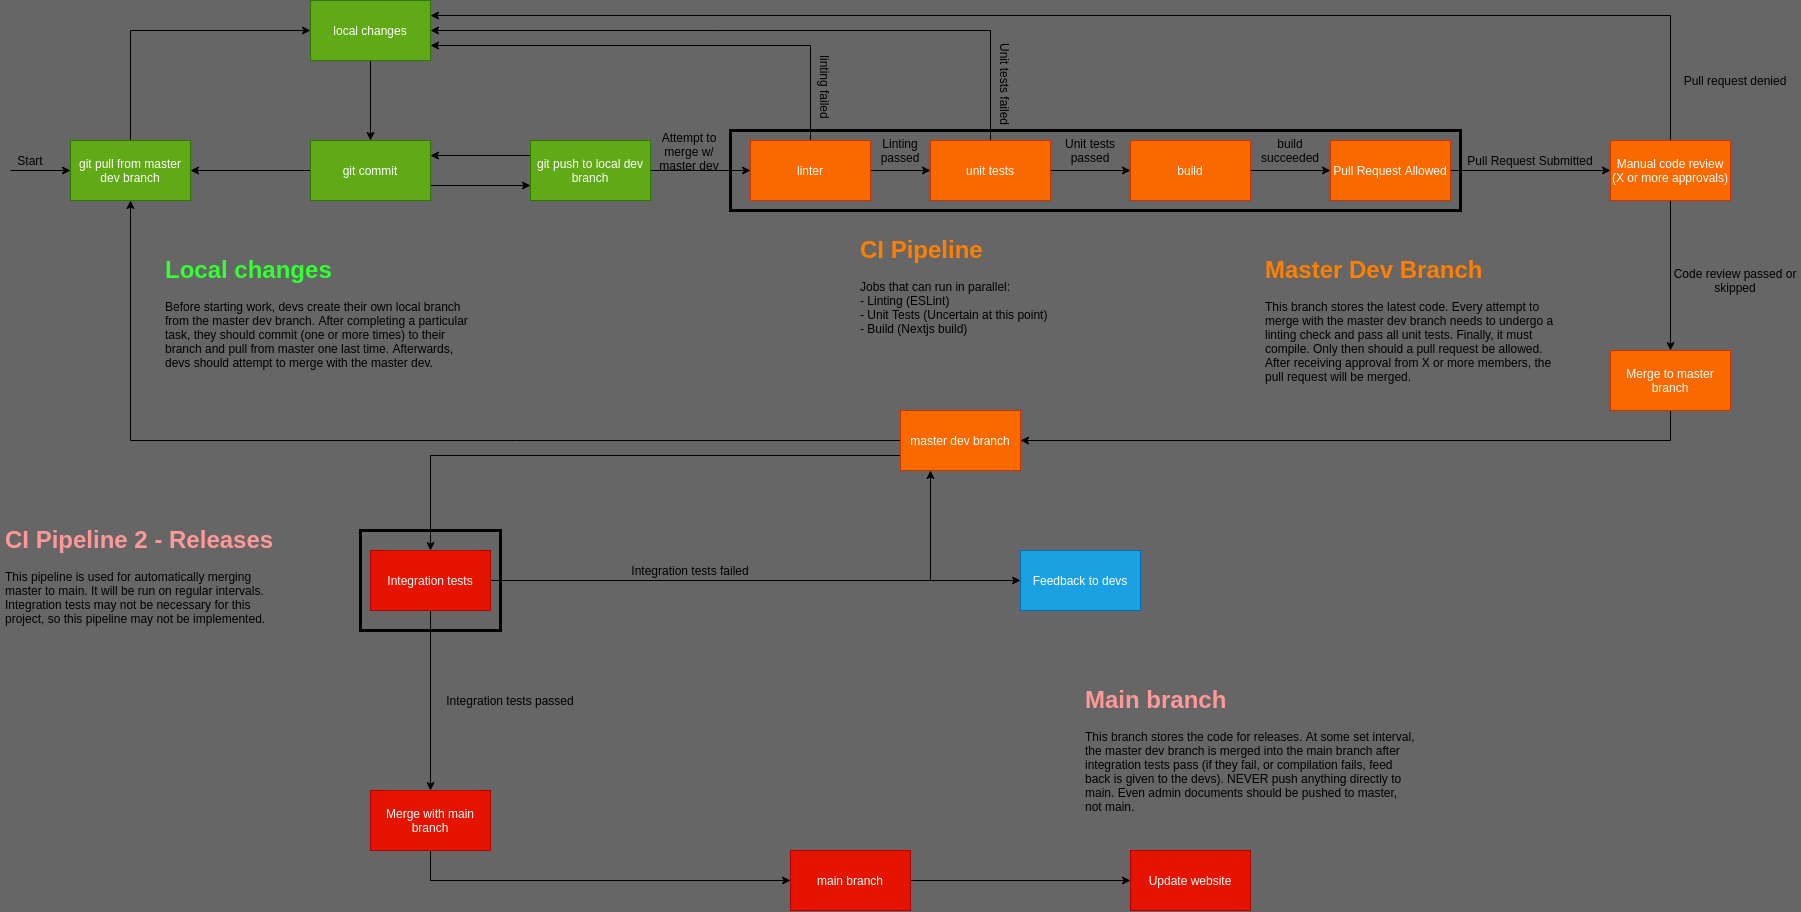

The diagram above was exported from draw.io. Its source (the exported page's mxGraphModel, read from the mxfile embedded in the PNG):
<mxGraphModel dx="881" dy="677" grid="1" gridSize="10" guides="1" tooltips="1" connect="1" arrows="1" fold="1" page="1" pageScale="1" pageWidth="1920" pageHeight="1200" background="#666666" math="0" shadow="0">
  <root>
    <mxCell id="0" />
    <mxCell id="1" parent="0" />
    <mxCell id="13" style="edgeStyle=orthogonalEdgeStyle;rounded=0;orthogonalLoop=1;jettySize=auto;html=1;exitX=0;exitY=0.5;exitDx=0;exitDy=0;entryX=1;entryY=0.5;entryDx=0;entryDy=0;" parent="1" source="2" target="10" edge="1">
      <mxGeometry relative="1" as="geometry" />
    </mxCell>
    <mxCell id="21" style="edgeStyle=orthogonalEdgeStyle;rounded=0;orthogonalLoop=1;jettySize=auto;html=1;exitX=1;exitY=0.75;exitDx=0;exitDy=0;entryX=0;entryY=0.75;entryDx=0;entryDy=0;" parent="1" source="2" target="5" edge="1">
      <mxGeometry relative="1" as="geometry" />
    </mxCell>
    <mxCell id="2" value="git commit" style="whiteSpace=wrap;html=1;fillColor=#60a917;strokeColor=#2D7600;fontColor=#ffffff;" parent="1" vertex="1">
      <mxGeometry x="320" y="210" width="120" height="60" as="geometry" />
    </mxCell>
    <mxCell id="4" style="edgeStyle=orthogonalEdgeStyle;rounded=0;orthogonalLoop=1;jettySize=auto;html=1;exitX=0.5;exitY=1;exitDx=0;exitDy=0;entryX=0.5;entryY=0;entryDx=0;entryDy=0;" parent="1" source="3" target="2" edge="1">
      <mxGeometry relative="1" as="geometry" />
    </mxCell>
    <mxCell id="3" value="local changes" style="rounded=0;whiteSpace=wrap;html=1;fillColor=#60a917;strokeColor=#2D7600;fontColor=#ffffff;" parent="1" vertex="1">
      <mxGeometry x="320" y="70" width="120" height="60" as="geometry" />
    </mxCell>
    <mxCell id="17" style="edgeStyle=orthogonalEdgeStyle;rounded=0;orthogonalLoop=1;jettySize=auto;html=1;exitX=1;exitY=0.5;exitDx=0;exitDy=0;entryX=0;entryY=0.5;entryDx=0;entryDy=0;" parent="1" source="5" target="16" edge="1">
      <mxGeometry relative="1" as="geometry" />
    </mxCell>
    <mxCell id="20" style="edgeStyle=orthogonalEdgeStyle;rounded=0;orthogonalLoop=1;jettySize=auto;html=1;exitX=0;exitY=0.25;exitDx=0;exitDy=0;entryX=1;entryY=0.25;entryDx=0;entryDy=0;" parent="1" source="5" target="2" edge="1">
      <mxGeometry relative="1" as="geometry" />
    </mxCell>
    <mxCell id="5" value="git push to local dev branch" style="rounded=0;whiteSpace=wrap;html=1;fillColor=#60a917;strokeColor=#2D7600;fontColor=#ffffff;" parent="1" vertex="1">
      <mxGeometry x="540" y="210" width="120" height="60" as="geometry" />
    </mxCell>
    <mxCell id="74" style="edgeStyle=orthogonalEdgeStyle;rounded=0;orthogonalLoop=1;jettySize=auto;html=1;exitX=1;exitY=0.5;exitDx=0;exitDy=0;entryX=0;entryY=0.5;entryDx=0;entryDy=0;" parent="1" source="8" target="65" edge="1">
      <mxGeometry relative="1" as="geometry" />
    </mxCell>
    <mxCell id="8" value="main branch" style="rounded=0;whiteSpace=wrap;html=1;fillColor=#e51400;strokeColor=#B20000;fontColor=#ffffff;" parent="1" vertex="1">
      <mxGeometry x="800" y="920" width="120" height="60" as="geometry" />
    </mxCell>
    <mxCell id="12" style="edgeStyle=orthogonalEdgeStyle;rounded=0;orthogonalLoop=1;jettySize=auto;html=1;exitX=0.5;exitY=0;exitDx=0;exitDy=0;entryX=0;entryY=0.5;entryDx=0;entryDy=0;" parent="1" source="10" target="3" edge="1">
      <mxGeometry relative="1" as="geometry" />
    </mxCell>
    <mxCell id="10" value="git pull from master dev branch" style="rounded=0;whiteSpace=wrap;html=1;fillColor=#60a917;strokeColor=#2D7600;fontColor=#ffffff;" parent="1" vertex="1">
      <mxGeometry x="80" y="210" width="120" height="60" as="geometry" />
    </mxCell>
    <mxCell id="23" style="edgeStyle=orthogonalEdgeStyle;rounded=0;orthogonalLoop=1;jettySize=auto;html=1;exitX=1;exitY=0.5;exitDx=0;exitDy=0;entryX=0;entryY=0.5;entryDx=0;entryDy=0;" parent="1" source="16" target="22" edge="1">
      <mxGeometry relative="1" as="geometry" />
    </mxCell>
    <mxCell id="36" style="edgeStyle=orthogonalEdgeStyle;rounded=0;orthogonalLoop=1;jettySize=auto;html=1;exitX=0.5;exitY=0;exitDx=0;exitDy=0;entryX=1;entryY=0.75;entryDx=0;entryDy=0;" parent="1" source="16" target="3" edge="1">
      <mxGeometry relative="1" as="geometry" />
    </mxCell>
    <mxCell id="16" value="linter" style="rounded=0;whiteSpace=wrap;html=1;fillColor=#fa6800;strokeColor=#C73500;fontColor=#ffffff;" parent="1" vertex="1">
      <mxGeometry x="760" y="210" width="120" height="60" as="geometry" />
    </mxCell>
    <mxCell id="18" value="Attempt to merge w/ master dev" style="text;html=1;strokeColor=none;fillColor=none;align=center;verticalAlign=middle;whiteSpace=wrap;rounded=0;" parent="1" vertex="1">
      <mxGeometry x="654" y="211" width="90" height="20" as="geometry" />
    </mxCell>
    <mxCell id="33" style="edgeStyle=orthogonalEdgeStyle;rounded=0;orthogonalLoop=1;jettySize=auto;html=1;exitX=1;exitY=0.5;exitDx=0;exitDy=0;entryX=0;entryY=0.5;entryDx=0;entryDy=0;" parent="1" source="22" target="54" edge="1">
      <mxGeometry relative="1" as="geometry" />
    </mxCell>
    <mxCell id="35" style="edgeStyle=orthogonalEdgeStyle;rounded=0;orthogonalLoop=1;jettySize=auto;html=1;exitX=0.5;exitY=0;exitDx=0;exitDy=0;entryX=1;entryY=0.5;entryDx=0;entryDy=0;" parent="1" source="22" target="3" edge="1">
      <mxGeometry relative="1" as="geometry" />
    </mxCell>
    <mxCell id="22" value="unit tests" style="rounded=0;whiteSpace=wrap;html=1;fillColor=#fa6800;strokeColor=#C73500;fontColor=#ffffff;" parent="1" vertex="1">
      <mxGeometry x="940" y="210" width="120" height="60" as="geometry" />
    </mxCell>
    <mxCell id="24" value="Linting passed" style="text;html=1;strokeColor=none;fillColor=none;align=center;verticalAlign=middle;whiteSpace=wrap;rounded=0;" parent="1" vertex="1">
      <mxGeometry x="890" y="210" width="40" height="20" as="geometry" />
    </mxCell>
    <mxCell id="28" value="Unit tests failed" style="text;html=1;strokeColor=none;fillColor=none;align=center;verticalAlign=middle;whiteSpace=wrap;rounded=0;rotation=90;" parent="1" vertex="1">
      <mxGeometry x="970" y="144" width="90" height="20" as="geometry" />
    </mxCell>
    <mxCell id="26" value="linting failed" style="text;html=1;strokeColor=none;fillColor=none;align=center;verticalAlign=middle;whiteSpace=wrap;rounded=0;rotation=90;" parent="1" vertex="1">
      <mxGeometry x="800" y="147" width="70" height="20" as="geometry" />
    </mxCell>
    <mxCell id="40" style="edgeStyle=orthogonalEdgeStyle;rounded=0;orthogonalLoop=1;jettySize=auto;html=1;exitX=0.5;exitY=0;exitDx=0;exitDy=0;entryX=1;entryY=0.25;entryDx=0;entryDy=0;" parent="1" source="31" target="3" edge="1">
      <mxGeometry relative="1" as="geometry" />
    </mxCell>
    <mxCell id="46" style="edgeStyle=orthogonalEdgeStyle;rounded=0;orthogonalLoop=1;jettySize=auto;html=1;exitX=0.5;exitY=1;exitDx=0;exitDy=0;entryX=0.5;entryY=0;entryDx=0;entryDy=0;" parent="1" source="31" target="45" edge="1">
      <mxGeometry relative="1" as="geometry" />
    </mxCell>
    <mxCell id="31" value="Manual code review (X or more approvals)" style="rounded=0;whiteSpace=wrap;html=1;fillColor=#fa6800;strokeColor=#C73500;fontColor=#ffffff;" parent="1" vertex="1">
      <mxGeometry x="1620" y="210" width="120" height="60" as="geometry" />
    </mxCell>
    <mxCell id="42" style="edgeStyle=orthogonalEdgeStyle;rounded=0;orthogonalLoop=1;jettySize=auto;html=1;exitX=1;exitY=0.5;exitDx=0;exitDy=0;entryX=0;entryY=0.5;entryDx=0;entryDy=0;" parent="1" source="32" target="31" edge="1">
      <mxGeometry relative="1" as="geometry" />
    </mxCell>
    <mxCell id="32" value="Pull Request Allowed" style="rounded=0;whiteSpace=wrap;html=1;fillColor=#fa6800;strokeColor=#C73500;fontColor=#ffffff;" parent="1" vertex="1">
      <mxGeometry x="1340" y="210" width="120" height="60" as="geometry" />
    </mxCell>
    <mxCell id="53" style="edgeStyle=orthogonalEdgeStyle;rounded=0;orthogonalLoop=1;jettySize=auto;html=1;exitX=0;exitY=0.5;exitDx=0;exitDy=0;entryX=0.5;entryY=1;entryDx=0;entryDy=0;" parent="1" source="39" target="10" edge="1">
      <mxGeometry relative="1" as="geometry" />
    </mxCell>
    <mxCell id="57" style="edgeStyle=orthogonalEdgeStyle;rounded=0;orthogonalLoop=1;jettySize=auto;html=1;exitX=0;exitY=0.75;exitDx=0;exitDy=0;entryX=0.5;entryY=0;entryDx=0;entryDy=0;" parent="1" source="39" target="49" edge="1">
      <mxGeometry relative="1" as="geometry" />
    </mxCell>
    <mxCell id="39" value="master dev branch" style="rounded=0;whiteSpace=wrap;html=1;fillColor=#fa6800;strokeColor=#C73500;fontColor=#ffffff;" parent="1" vertex="1">
      <mxGeometry x="910" y="480" width="120" height="60" as="geometry" />
    </mxCell>
    <mxCell id="41" value="Pull request denied" style="text;html=1;strokeColor=none;fillColor=none;align=center;verticalAlign=middle;whiteSpace=wrap;rounded=0;rotation=0;" parent="1" vertex="1">
      <mxGeometry x="1690" y="140" width="110" height="20" as="geometry" />
    </mxCell>
    <mxCell id="43" value="Unit tests passed" style="text;html=1;strokeColor=none;fillColor=none;align=center;verticalAlign=middle;whiteSpace=wrap;rounded=0;" parent="1" vertex="1">
      <mxGeometry x="1070" y="210" width="60" height="20" as="geometry" />
    </mxCell>
    <mxCell id="44" value="Pull Request Submitted" style="text;html=1;strokeColor=none;fillColor=none;align=center;verticalAlign=middle;whiteSpace=wrap;rounded=0;" parent="1" vertex="1">
      <mxGeometry x="1470" y="220" width="140" height="20" as="geometry" />
    </mxCell>
    <mxCell id="48" style="edgeStyle=orthogonalEdgeStyle;rounded=0;orthogonalLoop=1;jettySize=auto;html=1;exitX=0.5;exitY=1;exitDx=0;exitDy=0;entryX=1;entryY=0.5;entryDx=0;entryDy=0;" parent="1" source="45" target="39" edge="1">
      <mxGeometry relative="1" as="geometry" />
    </mxCell>
    <mxCell id="45" value="Merge to master branch" style="rounded=0;whiteSpace=wrap;html=1;fillColor=#fa6800;strokeColor=#C73500;fontColor=#ffffff;" parent="1" vertex="1">
      <mxGeometry x="1620" y="420" width="120" height="60" as="geometry" />
    </mxCell>
    <mxCell id="47" value="Code review passed or skipped" style="text;html=1;strokeColor=none;fillColor=none;align=center;verticalAlign=middle;whiteSpace=wrap;rounded=0;" parent="1" vertex="1">
      <mxGeometry x="1680" y="340" width="130" height="20" as="geometry" />
    </mxCell>
    <mxCell id="66" style="edgeStyle=orthogonalEdgeStyle;rounded=0;orthogonalLoop=1;jettySize=auto;html=1;exitX=0.5;exitY=1;exitDx=0;exitDy=0;entryX=0.5;entryY=0;entryDx=0;entryDy=0;" parent="1" source="49" target="64" edge="1">
      <mxGeometry relative="1" as="geometry" />
    </mxCell>
    <mxCell id="67" style="edgeStyle=orthogonalEdgeStyle;rounded=0;orthogonalLoop=1;jettySize=auto;html=1;exitX=1;exitY=0.5;exitDx=0;exitDy=0;entryX=0.25;entryY=1;entryDx=0;entryDy=0;" parent="1" source="49" target="39" edge="1">
      <mxGeometry relative="1" as="geometry" />
    </mxCell>
    <mxCell id="71" style="edgeStyle=orthogonalEdgeStyle;rounded=0;orthogonalLoop=1;jettySize=auto;html=1;exitX=1;exitY=0.5;exitDx=0;exitDy=0;entryX=0;entryY=0.5;entryDx=0;entryDy=0;" parent="1" source="49" target="70" edge="1">
      <mxGeometry relative="1" as="geometry" />
    </mxCell>
    <mxCell id="49" value="Integration tests" style="rounded=0;whiteSpace=wrap;html=1;fillColor=#e51400;strokeColor=#B20000;fontColor=#ffffff;" parent="1" vertex="1">
      <mxGeometry x="380" y="620" width="120" height="60" as="geometry" />
    </mxCell>
    <mxCell id="55" style="edgeStyle=orthogonalEdgeStyle;rounded=0;orthogonalLoop=1;jettySize=auto;html=1;exitX=1;exitY=0.5;exitDx=0;exitDy=0;entryX=0;entryY=0.5;entryDx=0;entryDy=0;" parent="1" source="54" target="32" edge="1">
      <mxGeometry relative="1" as="geometry" />
    </mxCell>
    <mxCell id="54" value="build" style="rounded=0;whiteSpace=wrap;html=1;fillColor=#fa6800;strokeColor=#C73500;fontColor=#ffffff;" parent="1" vertex="1">
      <mxGeometry x="1140" y="210" width="120" height="60" as="geometry" />
    </mxCell>
    <mxCell id="56" value="build succeeded" style="text;html=1;strokeColor=none;fillColor=none;align=center;verticalAlign=middle;whiteSpace=wrap;rounded=0;" parent="1" vertex="1">
      <mxGeometry x="1280" y="210" width="40" height="20" as="geometry" />
    </mxCell>
    <mxCell id="60" value="&lt;h1&gt;&lt;font color=&quot;#33ff33&quot;&gt;Local changes&lt;/font&gt;&lt;/h1&gt;&lt;div&gt;Before starting work, devs create their own local branch from the master dev branch. After completing a particular task, they should commit (one or more times) to their branch and pull from master one last time. Afterwards, devs should attempt to merge with the master dev.&lt;/div&gt;" style="text;html=1;strokeColor=none;fillColor=none;spacing=5;spacingTop=-20;whiteSpace=wrap;overflow=hidden;rounded=0;" parent="1" vertex="1">
      <mxGeometry x="170" y="320" width="320" height="120" as="geometry" />
    </mxCell>
    <mxCell id="61" value="" style="endArrow=classic;html=1;entryX=0;entryY=0.5;entryDx=0;entryDy=0;" parent="1" target="10" edge="1">
      <mxGeometry width="50" height="50" relative="1" as="geometry">
        <mxPoint x="20" y="240" as="sourcePoint" />
        <mxPoint x="70" y="290" as="targetPoint" />
      </mxGeometry>
    </mxCell>
    <mxCell id="62" value="Start" style="text;html=1;strokeColor=none;fillColor=none;align=center;verticalAlign=middle;whiteSpace=wrap;rounded=0;" parent="1" vertex="1">
      <mxGeometry x="20" y="220" width="40" height="20" as="geometry" />
    </mxCell>
    <mxCell id="63" value="&lt;h1&gt;&lt;font color=&quot;#ff8000&quot;&gt;Master Dev Branch&lt;/font&gt;&lt;/h1&gt;&lt;div&gt;This branch stores the latest code. Every attempt to merge with the master dev branch needs to undergo a linting check and pass all unit tests. Finally, it must compile. Only then should a pull request be allowed. After receiving approval from X or more members, the pull request will be merged.&amp;nbsp;&lt;/div&gt;" style="text;html=1;strokeColor=none;fillColor=none;spacing=5;spacingTop=-20;whiteSpace=wrap;overflow=hidden;rounded=0;" parent="1" vertex="1">
      <mxGeometry x="1270" y="320" width="310" height="140" as="geometry" />
    </mxCell>
    <mxCell id="73" style="edgeStyle=orthogonalEdgeStyle;rounded=0;orthogonalLoop=1;jettySize=auto;html=1;exitX=0.5;exitY=1;exitDx=0;exitDy=0;entryX=0;entryY=0.5;entryDx=0;entryDy=0;" parent="1" source="64" target="8" edge="1">
      <mxGeometry relative="1" as="geometry" />
    </mxCell>
    <mxCell id="64" value="Merge with main branch" style="rounded=0;whiteSpace=wrap;html=1;fillColor=#e51400;strokeColor=#B20000;fontColor=#ffffff;" parent="1" vertex="1">
      <mxGeometry x="380" y="860" width="120" height="60" as="geometry" />
    </mxCell>
    <mxCell id="65" value="Update website" style="rounded=0;whiteSpace=wrap;html=1;fillColor=#e51400;strokeColor=#B20000;fontColor=#ffffff;" parent="1" vertex="1">
      <mxGeometry x="1140" y="920" width="120" height="60" as="geometry" />
    </mxCell>
    <mxCell id="70" value="Feedback to devs" style="rounded=0;whiteSpace=wrap;html=1;fillColor=#1ba1e2;strokeColor=#006EAF;fontColor=#ffffff;" parent="1" vertex="1">
      <mxGeometry x="1030" y="620" width="120" height="60" as="geometry" />
    </mxCell>
    <mxCell id="72" value="Integration tests failed" style="text;html=1;strokeColor=none;fillColor=none;align=center;verticalAlign=middle;whiteSpace=wrap;rounded=0;" parent="1" vertex="1">
      <mxGeometry x="620" y="630" width="160" height="20" as="geometry" />
    </mxCell>
    <mxCell id="75" value="Integration tests passed" style="text;html=1;strokeColor=none;fillColor=none;align=center;verticalAlign=middle;whiteSpace=wrap;rounded=0;" parent="1" vertex="1">
      <mxGeometry x="440" y="760" width="160" height="20" as="geometry" />
    </mxCell>
    <mxCell id="76" value="&lt;h1&gt;&lt;font color=&quot;#ff9999&quot;&gt;Main branch&lt;/font&gt;&lt;/h1&gt;&lt;div&gt;This branch stores the code for releases. At some set interval, the master dev branch is merged into the main branch after integration tests pass (if they fail, or compilation fails, feed back is given to the devs). NEVER push anything directly to main. Even admin documents should be pushed to master, not main.&lt;/div&gt;" style="text;html=1;strokeColor=none;fillColor=none;spacing=5;spacingTop=-20;whiteSpace=wrap;overflow=hidden;rounded=0;" parent="1" vertex="1">
      <mxGeometry x="1090" y="750" width="340" height="140" as="geometry" />
    </mxCell>
    <mxCell id="78" value="" style="rounded=0;whiteSpace=wrap;html=1;fillColor=none;strokeWidth=3;" vertex="1" parent="1">
      <mxGeometry x="740" y="200" width="730" height="80" as="geometry" />
    </mxCell>
    <mxCell id="79" value="&lt;h1&gt;&lt;font color=&quot;#ff8000&quot;&gt;CI Pipeline&lt;/font&gt;&lt;/h1&gt;&lt;div&gt;Jobs that can run in parallel:&amp;nbsp;&lt;/div&gt;&lt;div&gt;- Linting (ESLint)&lt;/div&gt;&lt;div&gt;- Unit Tests (Uncertain at this point)&lt;/div&gt;&lt;div&gt;- Build (Nextjs build)&lt;/div&gt;" style="text;html=1;strokeColor=none;fillColor=none;spacing=5;spacingTop=-20;whiteSpace=wrap;overflow=hidden;rounded=0;" vertex="1" parent="1">
      <mxGeometry x="865" y="300" width="355" height="120" as="geometry" />
    </mxCell>
    <mxCell id="80" value="" style="rounded=0;whiteSpace=wrap;html=1;strokeWidth=3;fillColor=none;" vertex="1" parent="1">
      <mxGeometry x="370" y="600" width="140" height="100" as="geometry" />
    </mxCell>
    <mxCell id="81" value="&lt;h1&gt;&lt;font color=&quot;#ff9999&quot;&gt;CI Pipeline 2 - Releases&lt;/font&gt;&lt;/h1&gt;&lt;div&gt;This pipeline is used for automatically merging master to main. It will be run on regular intervals. Integration tests may not be necessary for this project, so this pipeline may not be implemented.&lt;/div&gt;" style="text;html=1;strokeColor=none;fillColor=none;spacing=5;spacingTop=-20;whiteSpace=wrap;overflow=hidden;rounded=0;" vertex="1" parent="1">
      <mxGeometry x="10" y="590" width="290" height="120" as="geometry" />
    </mxCell>
  </root>
</mxGraphModel>